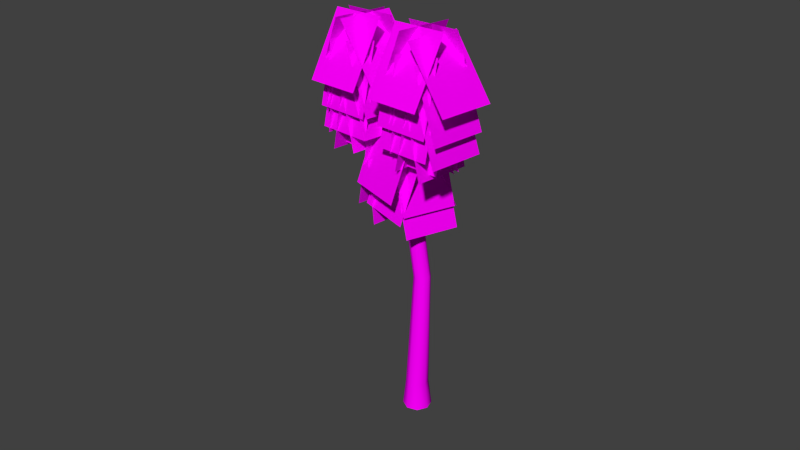 # Source: tree2.blend  (saved by Blender 2.75.0; exported with 4.5.12 LTS)
import bpy
from mathutils import Matrix  # noqa: F401  (used for matrix-valued properties, if any)

bpy.ops.wm.read_factory_settings(use_empty=True)
scene = bpy.context.scene
scene.name = 'Scene'

# ---- collections
col_collection_1 = bpy.data.collections.new('Collection 1'); scene.collection.children.link(col_collection_1)

# ---- images (referenced by path relative to the original .blend; pixels are not part of the script)
import os
ASSET_DIR = os.environ.get("B2B_ASSET_DIR", "")  # directory of the original .blend (textures are referenced by path, not embedded)
HERE = os.path.dirname(os.path.abspath(__file__))  # packed textures are extracted next to this script under _unpacked/

def load_image(name, relpath, width, height, colorspace="sRGB"):
    """Load a texture the original file referenced (path relative to the .blend, or extracted next to this script)."""
    p = next((c for c in (os.path.join(HERE, relpath), os.path.join(ASSET_DIR, relpath)) if relpath and os.path.exists(c)), "")
    if p:
        img = bpy.data.images.load(p, check_existing=True)
        img.name = name
    else:  # same state as the original file: an image datablock whose file is absent (Cycles renders it pink)
        img = bpy.data.images.new(name, width, height)
        img.source = "FILE"
        img.filepath = "//" + (relpath or name)
    img.colorspace_settings.name = colorspace
    return img
img_tree2texture_png = load_image('tree2texture.png', 'tree2texture.png', 1024, 1024, 'sRGB')

# ---- materials (node trees are filled in below, after node groups)
mat_tree2texture = bpy.data.materials.new('Tree2Texture')
mat_tree2texture.alpha_threshold = 0.0
mat_tree2texture.roughness = 0.5

# ---- material node trees
mat_tree2texture.use_nodes = True; mat_tree2texture.node_tree.nodes.clear()
_N = mat_tree2texture.node_tree.nodes; _L = mat_tree2texture.node_tree.links
n0 = _N.new('ShaderNodeOutputMaterial'); n0.name = 'Material Output'; n0.location = (300, 300)
n1 = _N.new('ShaderNodeTexImage'); n1.name = 'Image Texture'; n1.location = (-450, 370)
n1.width = 140
n1.image = img_tree2texture_png
n2 = _N.new('ShaderNodeBsdfTransparent'); n2.name = 'Transparent BSDF'; n2.location = (-126, 459)
n3 = _N.new('ShaderNodeBsdfDiffuse'); n3.name = 'Diffuse BSDF'; n3.location = (-159, 245)
n4 = _N.new('ShaderNodeMixShader'); n4.name = 'Mix Shader'; n4.location = (70, 365)
_L.new(n1.outputs[0], n3.inputs[0])
_L.new(n4.outputs[0], n0.inputs[0])
_L.new(n3.outputs[0], n4.inputs[2])
_L.new(n1.outputs[1], n4.inputs[0])
_L.new(n2.outputs[0], n4.inputs[1])
n0.is_active_output = True

# ---- world
world_world = bpy.data.worlds.new('World'); scene.world = world_world
world_world.color = (0.05088, 0.05088, 0.05088)
world_world.use_sun_shadow = False
world_world.sun_shadow_jitter_overblur = 0.0
world_world.cycles.sampling_method = 'MANUAL'
world_world.cycles.sample_map_resolution = 256

# ---- cameras
cam_camera = bpy.data.cameras.new('Camera')
cam_camera.clip_end = 100.0
cam_camera.lens = 35.0
cam_camera.sensor_width = 32.0
cam_camera.sensor_height = 18.0
cam_camera.ortho_scale = 7.314
cam_camera.dof.focus_distance = 0.0

# ---- meshes
me_cylinder = bpy.data.meshes.new('Cylinder')
me_cylinder.from_pydata([(0.4904, 0.2763, -1.057), (-0.6219, 0.05513, 5.975), (0.6858, 0.1954, -1.057), (-0.583, 0.03898, 5.975), (0.7668, 1.657e-08, -1.057), (-0.5668, 2.998e-08, 5.975), (0.6858, -0.1954, -1.057), (-0.583, -0.03898, 5.975), (0.4904, -0.2763, -1.057), (-0.6219, -0.05513, 5.975), (0.295, -0.1954, -1.057), (-0.6609, -0.03898, 5.975), (0.2141, 3.195e-08, -1.057), (-0.6771, 3.305e-08, 5.975), (0.295, 0.1954, -1.057), (-0.6609, 0.03898, 5.975), (0.4904, 0.2165, -0.5335), (0.6435, 0.1531, -0.5335), (0.7069, 2.208e-08, -0.5335), (0.6435, -0.1531, -0.5335), (0.4904, -0.2165, -0.5335), (0.3373, -0.1531, -0.5335), (0.2739, 3.412e-08, -0.5335), (0.3373, 0.1531, -0.5335), (-0.3348, 0.1482, 5.028), (0.122, 0.1228, 4.072), (0.07251, 3.637e-08, 4.06), (0.122, -0.1228, 4.072), (0.2413, -0.1736, 4.1), (0.3378, -0.08716, 4.123), (0.4216, 1.57e-08, 4.143), (0.3378, 0.08716, 4.123), (0.2413, 0.1736, 4.1), (-0.4811, 4.778e-08, 4.948), (0.4904, 2.794e-08, 3.786), (0.4635, 7.388e-08, 3.276), (-0.4396, 0.1048, 5.028), (-0.4831, 3.111e-08, 5.028), (-0.4396, -0.1048, 5.028), (-0.3348, -0.1482, 5.028), (-0.23, -0.1048, 5.028), (-0.1866, 2.287e-08, 5.028), (-0.23, 0.1048, 5.028), (-0.1727, 0.1397, 4.451), (-0.2271, 4.09e-08, 4.431), (-0.1727, -0.1397, 4.451), (-0.04148, -0.1976, 4.499), (0.1351, -0.0992, 4.484), (0.1587, 1.177e-08, 4.547), (0.1351, 0.0992, 4.484), (-0.04148, 0.1976, 4.499), (-0.03579, 0.1469, 4.25), (-0.09418, 3.961e-08, 4.234), (-0.03579, -0.1469, 4.25), (0.1052, -0.2078, 4.29), (0.2462, -0.1469, 4.33), (0.2462, 0.1469, 4.33), (0.1052, 0.2078, 4.29), (0.5493, -0.06552, 4.389), (0.5752, -3.675e-08, 4.351), (0.5493, 0.06552, 4.389), (0.4215, -0.0594, 4.577), (0.4085, -2.62e-08, 4.596), (0.4215, 0.0594, 4.577), (0.4854, -0.08798, 4.483), (0.4854, 0.08798, 4.483), (0.9975, -0.06552, 5.056), (1.035, -1.279e-07, 5.03), (0.9975, 0.06552, 5.056), (0.8113, -0.0594, 5.186), (0.7923, -1.072e-07, 5.199), (0.8113, 0.0594, 5.186), (0.9044, -0.08798, 5.121), (0.9044, 0.08798, 5.121), (1.07, -0.03617, 5.993), (1.091, -2.277e-07, 5.978), (1.07, 0.03617, 5.993), (0.9672, -0.03279, 6.065), (0.9567, -2.163e-07, 6.072), (0.9672, 0.03279, 6.065), (1.019, -0.04857, 6.029), (1.019, 0.04857, 6.029), (0.7447, 0.1037, 1.846), (0.8, 2.276e-08, 1.853), (0.7447, -0.1037, 1.846), (0.637, -0.1683, 1.836), (0.5195, -0.119, 1.824), (0.4708, 3.637e-08, 1.819), (0.5195, 0.119, 1.824), (0.637, 0.1683, 1.836), (0.6126, 0.3471, 4.384), (0.6126, -0.7263, 4.384), (0.7975, 0.3471, 5.668), (0.7975, -0.7263, 5.668), (0.7645, -0.7263, 6.056), (0.7645, 0.3471, 6.056), (0.5796, -0.7263, 4.772), (0.5796, 0.3471, 4.772), (0.7319, 0.3471, 4.106), (0.7319, -0.7263, 4.106), (1.034, 0.3471, 5.367), (1.034, -0.7263, 5.367), (0.8685, -0.7263, 6.438), (0.8685, 0.3471, 6.438), (0.3509, -0.7263, 5.249), (0.3509, 0.3471, 5.249), (1.599, -0.7263, 4.359), (1.599, 0.3471, 4.359), (1.153, -0.7263, 5.578), (1.153, 0.3471, 5.578), (1.186, 0.3471, 5.965), (1.186, -0.7263, 5.965), (1.632, 0.3471, 4.747), (1.632, -0.7263, 4.747), (1.28, -0.7263, 4.048), (1.28, 0.3471, 4.048), (0.9776, -0.7263, 5.31), (0.9776, 0.3471, 5.31), (1.04, 0.3471, 6.315), (1.04, -0.7263, 6.315), (1.792, 0.3471, 5.258), (1.792, -0.7263, 5.258), (-1.145, 0.3471, 5.216), (-1.145, -0.7263, 5.216), (-0.627, 0.3471, 6.405), (-0.627, -0.7263, 6.405), (-0.5262, -0.7263, 5.334), (-0.5262, 0.3471, 5.334), (-0.8282, -0.7263, 4.073), (-0.8282, 0.3471, 4.073), (-0.9805, 0.3471, 4.739), (-0.9805, -0.7263, 4.739), (-0.7956, 0.3471, 6.023), (-0.7956, -0.7263, 6.023), (-0.7626, -0.7263, 5.635), (-0.7626, 0.3471, 5.635), (-0.9475, -0.7263, 4.351), (-0.9475, 0.3471, 4.351), (0.01456, -0.7263, 4.442), (0.01456, 0.3471, 4.442), (-0.4315, -0.7263, 5.66), (-0.4315, 0.3471, 5.66), (-0.3985, 0.3471, 6.047), (-0.3985, -0.7263, 6.047), (0.04755, 0.3471, 4.829), (0.04755, -0.7263, 4.829), (-0.305, -0.7263, 4.13), (-0.305, 0.3471, 4.13), (-0.607, -0.7263, 5.392), (-0.607, 0.3471, 5.392), (-0.5168, 0.3471, 6.397), (-0.5168, -0.7263, 6.397), (0.2353, 0.3471, 5.34), (0.2353, -0.7263, 5.34), (-0.0299, 0.3993, 5.202), (-1.103, 0.3993, 5.202), (-0.0299, -0.05089, 6.419), (-1.103, -0.05089, 6.419), (-1.103, -0.23, 5.334), (-0.0299, -0.23, 5.334), (-1.103, 0.07203, 4.073), (-0.0299, 0.07203, 4.073), (-0.0299, 0.2579, 4.735), (-1.103, 0.2579, 4.735), (-0.0299, 0.1452, 6.027), (-1.103, 0.1452, 6.027), (-1.103, 0.1122, 5.639), (-0.0299, 0.1122, 5.639), (-1.103, 0.2249, 4.347), (-0.0299, 0.2249, 4.347), (-1.103, -0.7001, 4.42), (-0.0299, -0.7001, 4.42), (-1.103, -0.3953, 5.681), (-0.0299, -0.3953, 5.681), (-0.0299, -0.4283, 6.069), (-1.103, -0.4283, 6.069), (-0.0299, -0.7331, 4.808), (-1.103, -0.7331, 4.808), (-1.103, -0.4512, 4.13), (-0.0299, -0.4512, 4.13), (-1.103, -0.1491, 5.392), (-0.0299, -0.1491, 5.392), (-0.0299, -0.2935, 6.436), (-1.103, -0.2935, 6.436), (-0.0299, -0.9205, 5.3), (-1.103, -0.9205, 5.3), (1.41, 0.436, 5.202), (0.3364, 0.436, 5.202), (1.41, -0.01417, 6.419), (0.3364, -0.01417, 6.419), (0.3364, -0.2395, 5.334), (1.41, -0.2395, 5.334), (0.3364, 0.06252, 4.073), (1.41, 0.06252, 4.073), (1.41, 0.2484, 4.735), (0.3364, 0.2484, 4.735), (1.41, 0.1357, 6.027), (0.3364, 0.1357, 6.027), (0.3364, 0.1027, 5.639), (1.41, 0.1027, 5.639), (0.3364, 0.2154, 4.347), (1.41, 0.2154, 4.347), (0.3364, -0.7096, 4.42), (1.41, -0.7096, 4.42), (0.3364, -0.4048, 5.681), (1.41, -0.4048, 5.681), (1.41, -0.4378, 6.069), (0.3364, -0.4378, 6.069), (1.41, -0.7426, 4.808), (0.3364, -0.7426, 4.808), (0.3364, -0.4607, 4.13), (1.41, -0.4607, 4.13), (0.3364, -0.1586, 5.392), (1.41, -0.1586, 5.392), (1.41, -0.311, 6.436), (0.3364, -0.311, 6.436), (1.41, -0.9381, 5.3), (0.3364, -0.9381, 5.3), (-0.3823, 0.6244, 3.072), (-0.5601, -0.4327, 3.016), (0.01412, 0.4929, 4.3), (-0.1637, -0.5641, 4.244), (0.7546, -0.5641, 3.204), (0.935, 0.4929, 3.157), (0.3003, -0.4327, 4.412), (0.4806, 0.6244, 4.365), (0.8196, -0.5653, 2.814), (0.9999, 0.4918, 2.767), (0.3652, -0.4339, 4.022), (0.5456, 0.6232, 3.975), (-0.006671, 0.6244, 2.828), (-0.1617, -0.4327, 2.725), (0.02813, 0.4929, 4.118), (-0.1269, -0.5641, 4.015), (-0.3544, -0.6233, 3.559), (0.7026, -0.8019, 3.505), (-0.223, -0.2116, 4.782), (0.8341, -0.3902, 4.728), (0.8341, 0.5792, 3.699), (-0.223, 0.762, 3.663), (0.7026, 0.05265, 4.877), (-0.3544, 0.2355, 4.841), (0.8353, 0.6441, 3.079), (-0.2218, 0.827, 3.043), (0.7038, 0.1176, 4.257), (-0.3533, 0.3005, 4.221), (-0.3544, -0.4205, 3.093), (0.7026, -0.5994, 3.04), (-0.223, -0.001658, 4.313), (0.8341, -0.1805, 4.261)], [], [(24, 1, 3, 42), (42, 3, 5, 41), (41, 5, 7, 40), (40, 7, 9, 39), (39, 9, 11, 38), (38, 11, 13, 37), (36, 15, 1, 24), (37, 13, 15, 36), (12, 22, 23, 14), (14, 23, 16, 0), (10, 21, 22, 12), (8, 20, 21, 10), (6, 19, 20, 8), (4, 18, 19, 6), (2, 17, 18, 4), (0, 16, 17, 2), (89, 32, 31, 82), (82, 31, 30, 83), (83, 30, 29, 84), (84, 29, 28, 85), (85, 28, 27, 86), (86, 27, 26, 87), (88, 25, 32, 89), (87, 26, 25, 88), (44, 37, 36, 43), (43, 36, 24, 50), (45, 38, 37, 44), (46, 39, 38, 45), (47, 40, 39, 46), (48, 41, 40, 47), (49, 42, 41, 48), (50, 24, 42, 49), (57, 50, 49, 56), (55, 47, 46, 54), (54, 46, 45, 53), (53, 45, 44, 52), (51, 43, 50, 57), (52, 44, 43, 51), (26, 52, 51, 25), (25, 51, 57, 32), (27, 53, 52, 26), (28, 54, 53, 27), (29, 55, 54, 28), (32, 57, 56, 31), (47, 55, 64, 61), (49, 48, 62, 63), (30, 31, 60, 59), (55, 29, 58, 64), (56, 49, 63, 65), (48, 47, 61, 62), (29, 30, 59, 58), (31, 56, 65, 60), (64, 58, 66, 72), (59, 60, 68, 67), (65, 63, 71, 73), (62, 61, 69, 70), (60, 65, 73, 68), (58, 59, 67, 66), (61, 64, 72, 69), (63, 62, 70, 71), (69, 72, 80, 77), (71, 70, 78, 79), (72, 66, 74, 80), (67, 68, 76, 75), (73, 71, 79, 81), (70, 69, 77, 78), (68, 73, 81, 76), (66, 67, 75, 74), (22, 87, 88, 23), (23, 88, 89, 16), (21, 86, 87, 22), (20, 85, 86, 21), (19, 84, 85, 20), (18, 83, 84, 19), (17, 82, 83, 18), (16, 89, 82, 17), (93, 92, 90, 91), (94, 95, 97, 96), (101, 100, 98, 99), (102, 103, 105, 104), (109, 108, 106, 107), (110, 111, 113, 112), (117, 116, 114, 115), (118, 119, 121, 120), (125, 124, 122, 123), (126, 127, 129, 128), (133, 132, 130, 131), (134, 135, 137, 136), (141, 140, 138, 139), (142, 143, 145, 144), (149, 148, 146, 147), (150, 151, 153, 152), (157, 156, 154, 155), (158, 159, 161, 160), (165, 164, 162, 163), (166, 167, 169, 168), (173, 172, 170, 171), (174, 175, 177, 176), (181, 180, 178, 179), (182, 183, 185, 184), (189, 188, 186, 187), (190, 191, 193, 192), (197, 196, 194, 195), (198, 199, 201, 200), (205, 204, 202, 203), (206, 207, 209, 208), (213, 212, 210, 211), (214, 215, 217, 216), (221, 220, 218, 219), (225, 224, 222, 223), (229, 228, 226, 227), (233, 232, 230, 231), (237, 236, 234, 235), (241, 240, 238, 239), (245, 244, 242, 243), (249, 248, 246, 247)])
me_cylinder.polygons.foreach_set('use_smooth', [1, 1, 1, 1, 1, 1, 1, 1, 1, 1, 1, 1, 1, 1, 1, 1, 1, 1, 1, 1, 1, 1, 1, 1, 1, 1, 1, 1, 1, 1, 1, 1, 1, 1, 1, 1, 1, 1, 1, 1, 1, 1, 1, 1, 1, 1, 1, 1, 1, 1, 1, 1, 1, 1, 1, 1, 1, 1, 1, 1, 1, 1, 1, 1, 1, 1, 1, 1, 1, 1, 1, 1, 1, 1, 1, 1, 0, 0, 0, 0, 0, 0, 0, 0, 0, 0, 0, 0, 0, 0, 0, 0, 0, 0, 0, 0, 0, 0, 0, 0, 0, 0, 0, 0, 0, 0, 0, 0, 0, 0, 0, 0, 0, 0, 0, 0])
_uv = me_cylinder.uv_layers.new(name='UVMap')
_uv.uv.foreach_set('vector', [0.8724, 0.7241, 0.872, 0.9474, 0.8177, 0.9465, 0.8177, 0.7234, 0.8177, 0.7234, 0.8177, 0.9465, 0.7633, 0.9463, 0.7629, 0.7232, 0.7629, 0.7232, 0.7633, 0.9463, 0.7089, 0.9465, 0.7082, 0.7234, 0.7082, 0.7234, 0.7089, 0.9465, 0.6545, 0.9474, 0.6534, 0.7241, 0.6534, 0.7241, 0.6545, 0.9474, 0.6001, 0.9488, 0.5987, 0.7253, 0.5987, 0.7253, 0.6001, 0.9488, 0.5458, 0.9507, 0.5439, 0.727, 0.9272, 0.7253, 0.9264, 0.9488, 0.872, 0.9474, 0.8724, 0.7241, 0.9819, 0.727, 0.9807, 0.9507, 0.9264, 0.9488, 0.9272, 0.7253, 0.8877, 0.1196, 0.8499, 0.1933, 0.8151, 0.1794, 0.8383, 0.09995, 0.8383, 0.09995, 0.8151, 0.1794, 0.7783, 0.1724, 0.7861, 0.08993, 0.6835, 0.1935, 0.6913, 0.2759, 0.6545, 0.283, 0.6313, 0.2035, 0.7367, 0.1935, 0.7288, 0.2759, 0.6913, 0.2759, 0.6835, 0.1935, 0.7889, 0.2035, 0.7657, 0.283, 0.7288, 0.2759, 0.7367, 0.1935, 0.6807, 0.09995, 0.7039, 0.1794, 0.6691, 0.1933, 0.6313, 0.1196, 0.7329, 0.08993, 0.7407, 0.1724, 0.7039, 0.1794, 0.6807, 0.09995, 0.7861, 0.08993, 0.7783, 0.1724, 0.7407, 0.1724, 0.7329, 0.08993, 0.8732, 0.06353, 0.8728, 0.9463, 0.8177, 0.9457, 0.8177, 0.06307, 0.8177, 0.06307, 0.8177, 0.9457, 0.7626, 0.9455, 0.7622, 0.06291, 0.7622, 0.06291, 0.7626, 0.9455, 0.7074, 0.9457, 0.7067, 0.06307, 0.7067, 0.06307, 0.7074, 0.9457, 0.6523, 0.9463, 0.6512, 0.06353, 0.6512, 0.06353, 0.6523, 0.9463, 0.5972, 0.9473, 0.5957, 0.06431, 0.5957, 0.06431, 0.5972, 0.9473, 0.5421, 0.9486, 0.5402, 0.0654, 0.9287, 0.06431, 0.928, 0.9473, 0.8728, 0.9463, 0.8732, 0.06353, 0.9842, 0.0654, 0.9831, 0.9486, 0.928, 0.9473, 0.9287, 0.06431, 0.9825, 0.6151, 0.9819, 0.727, 0.9272, 0.7253, 0.9276, 0.6136, 0.9276, 0.6136, 0.9272, 0.7253, 0.8724, 0.7241, 0.8726, 0.6125, 0.5979, 0.6136, 0.5987, 0.7253, 0.5439, 0.727, 0.543, 0.6151, 0.6529, 0.6125, 0.6534, 0.7241, 0.5987, 0.7253, 0.5979, 0.6136, 0.7078, 0.6118, 0.7082, 0.7234, 0.6534, 0.7241, 0.6529, 0.6125, 0.7627, 0.6116, 0.7629, 0.7232, 0.7082, 0.7234, 0.7078, 0.6118, 0.8177, 0.6118, 0.8177, 0.7234, 0.7629, 0.7232, 0.7627, 0.6116, 0.8726, 0.6125, 0.8724, 0.7241, 0.8177, 0.7234, 0.8177, 0.6118, 0.8727, 0.5567, 0.8726, 0.6125, 0.8177, 0.6118, 0.8177, 0.5561, 0.7076, 0.5561, 0.7078, 0.6118, 0.6529, 0.6125, 0.6526, 0.5567, 0.6526, 0.5567, 0.6529, 0.6125, 0.5979, 0.6136, 0.5976, 0.5577, 0.5976, 0.5577, 0.5979, 0.6136, 0.543, 0.6151, 0.5426, 0.5592, 0.9278, 0.5577, 0.9276, 0.6136, 0.8726, 0.6125, 0.8727, 0.5567, 0.9828, 0.5592, 0.9825, 0.6151, 0.9276, 0.6136, 0.9278, 0.5577, 0.9831, 0.5032, 0.9828, 0.5592, 0.9278, 0.5577, 0.928, 0.5019, 0.928, 0.5019, 0.9278, 0.5577, 0.8727, 0.5567, 0.8728, 0.5009, 0.5972, 0.5019, 0.5976, 0.5577, 0.5426, 0.5592, 0.5421, 0.5032, 0.6523, 0.5009, 0.6526, 0.5567, 0.5976, 0.5577, 0.5972, 0.5019, 0.7074, 0.5003, 0.7076, 0.5561, 0.6526, 0.5567, 0.6523, 0.5009, 0.8728, 0.5009, 0.8727, 0.5567, 0.8177, 0.5561, 0.8177, 0.5003, 0.79, 0.08241, 0.8422, 0.09063, 0.8412, 0.2028, 0.7865, 0.2109, 0.7214, 0.08241, 0.7557, 0.09762, 0.7557, 0.2105, 0.7249, 0.2109, 0.5632, 0.1095, 0.5918, 0.07954, 0.6223, 0.1969, 0.5905, 0.1963, 0.8422, 0.09063, 0.9196, 0.07954, 0.8891, 0.1969, 0.8412, 0.2028, 0.6692, 0.09063, 0.7214, 0.08241, 0.7249, 0.2109, 0.6702, 0.2028, 0.7557, 0.09762, 0.79, 0.08241, 0.7865, 0.2109, 0.7557, 0.2105, 0.9196, 0.07954, 0.9482, 0.1095, 0.9209, 0.1963, 0.8891, 0.1969, 0.5918, 0.07954, 0.6692, 0.09063, 0.6702, 0.2028, 0.6223, 0.1969, 0.8412, 0.2028, 0.8891, 0.1969, 0.8792, 0.5331, 0.8322, 0.5429, 0.5905, 0.1963, 0.6223, 0.1969, 0.6322, 0.5331, 0.5993, 0.5314, 0.6702, 0.2028, 0.7249, 0.2109, 0.7277, 0.5542, 0.6792, 0.5429, 0.7557, 0.2105, 0.7865, 0.2109, 0.7837, 0.5542, 0.7557, 0.5565, 0.6223, 0.1969, 0.6702, 0.2028, 0.6792, 0.5429, 0.6322, 0.5331, 0.8891, 0.1969, 0.9209, 0.1963, 0.9121, 0.5314, 0.8792, 0.5331, 0.7865, 0.2109, 0.8412, 0.2028, 0.8322, 0.5429, 0.7837, 0.5542, 0.7249, 0.2109, 0.7557, 0.2105, 0.7557, 0.5565, 0.7277, 0.5542, 0.7837, 0.5542, 0.8322, 0.5429, 0.7945, 0.933, 0.77, 0.9431, 0.7277, 0.5542, 0.7557, 0.5565, 0.7557, 0.9453, 0.7414, 0.9431, 0.8322, 0.5429, 0.8792, 0.5331, 0.8197, 0.9233, 0.7945, 0.933, 0.5993, 0.5314, 0.6322, 0.5331, 0.6917, 0.9233, 0.6726, 0.9211, 0.6792, 0.5429, 0.7277, 0.5542, 0.7414, 0.9431, 0.7169, 0.933, 0.7557, 0.5565, 0.7837, 0.5542, 0.77, 0.9431, 0.7557, 0.9453, 0.6322, 0.5331, 0.6792, 0.5429, 0.7169, 0.933, 0.6917, 0.9233, 0.8792, 0.5331, 0.9121, 0.5314, 0.8388, 0.9211, 0.8197, 0.9233, 0.9854, 0.05575, 0.9842, 0.9439, 0.9287, 0.9428, 0.9295, 0.05494, 0.9295, 0.05494, 0.9287, 0.9428, 0.8732, 0.942, 0.8736, 0.05437, 0.5942, 0.05494, 0.5957, 0.9428, 0.5402, 0.9439, 0.5384, 0.05575, 0.6501, 0.05437, 0.6512, 0.942, 0.5957, 0.9428, 0.5942, 0.05494, 0.706, 0.05402, 0.7067, 0.9416, 0.6512, 0.942, 0.6501, 0.05437, 0.7619, 0.05391, 0.7622, 0.9414, 0.7067, 0.9416, 0.706, 0.05402, 0.8178, 0.05402, 0.8177, 0.9416, 0.7622, 0.9414, 0.7619, 0.05391, 0.8736, 0.05437, 0.8732, 0.942, 0.8177, 0.9416, 0.8178, 0.05402, -0.003765, 0.1792, 0.5104, 0.1807, 0.5104, 0.8602, -0.003765, 0.8586, -0.003765, 0.1792, 0.5104, 0.1807, 0.5104, 0.8602, -0.003765, 0.8586, -0.003765, 0.1792, 0.5104, 0.1807, 0.5104, 0.8602, -0.003765, 0.8586, -0.003765, 0.1792, 0.5104, 0.1807, 0.5104, 0.8602, -0.003765, 0.8586, -0.003765, 0.1792, 0.5104, 0.1807, 0.5104, 0.8602, -0.003765, 0.8586, -0.003765, 0.1792, 0.5104, 0.1807, 0.5104, 0.8602, -0.003765, 0.8586, -0.003765, 0.1792, 0.5104, 0.1807, 0.5104, 0.8602, -0.003765, 0.8586, -0.003765, 0.1792, 0.5104, 0.1807, 0.5104, 0.8602, -0.003765, 0.8586, -0.003765, 0.1792, 0.5104, 0.1807, 0.5104, 0.8602, -0.003765, 0.8586, -0.003765, 0.1792, 0.5104, 0.1807, 0.5104, 0.8602, -0.003765, 0.8586, -0.003765, 0.1792, 0.5104, 0.1807, 0.5104, 0.8602, -0.003765, 0.8586, -0.003765, 0.1792, 0.5104, 0.1807, 0.5104, 0.8602, -0.003765, 0.8586, -0.003765, 0.1792, 0.5104, 0.1807, 0.5104, 0.8602, -0.003765, 0.8586, -0.003765, 0.1792, 0.5104, 0.1807, 0.5104, 0.8602, -0.003765, 0.8586, -0.003765, 0.1792, 0.5104, 0.1807, 0.5104, 0.8602, -0.003765, 0.8586, -0.003765, 0.1792, 0.5104, 0.1807, 0.5104, 0.8602, -0.003765, 0.8586, -0.003765, 0.1792, 0.5104, 0.1807, 0.5104, 0.8602, -0.003765, 0.8586, -0.003765, 0.1792, 0.5104, 0.1807, 0.5104, 0.8602, -0.003765, 0.8586, -0.003765, 0.1792, 0.5104, 0.1807, 0.5104, 0.8602, -0.003765, 0.8586, -0.003765, 0.1792, 0.5104, 0.1807, 0.5104, 0.8602, -0.003765, 0.8586, -0.003765, 0.1792, 0.5104, 0.1807, 0.5104, 0.8602, -0.003765, 0.8586, -0.003765, 0.1792, 0.5104, 0.1807, 0.5104, 0.8602, -0.003765, 0.8586, -0.003765, 0.1792, 0.5104, 0.1807, 0.5104, 0.8602, -0.003765, 0.8586, -0.003765, 0.1792, 0.5104, 0.1807, 0.5104, 0.8602, -0.003765, 0.8586, -0.003765, 0.1792, 0.5104, 0.1807, 0.5104, 0.8602, -0.003765, 0.8586, -0.003765, 0.1792, 0.5104, 0.1807, 0.5104, 0.8602, -0.003765, 0.8586, -0.003765, 0.1792, 0.5104, 0.1807, 0.5104, 0.8602, -0.003765, 0.8586, -0.003765, 0.1792, 0.5104, 0.1807, 0.5104, 0.8602, -0.003765, 0.8586, -0.003765, 0.1792, 0.5104, 0.1807, 0.5104, 0.8602, -0.003765, 0.8586, -0.003765, 0.1792, 0.5104, 0.1807, 0.5104, 0.8602, -0.003765, 0.8586, -0.003765, 0.1792, 0.5104, 0.1807, 0.5104, 0.8602, -0.003765, 0.8586, -0.003765, 0.1792, 0.5104, 0.1807, 0.5104, 0.8602, -0.003765, 0.8586, -0.003765, 0.1792, 0.5104, 0.1807, 0.5104, 0.8602, -0.003765, 0.8586, -0.003765, 0.1792, 0.5104, 0.1807, 0.5104, 0.8602, -0.003765, 0.8586, -0.003765, 0.1792, 0.5104, 0.1807, 0.5104, 0.8602, -0.003765, 0.8586, -0.003765, 0.1792, 0.5104, 0.1807, 0.5104, 0.8602, -0.003765, 0.8586, -0.003765, 0.1792, 0.5104, 0.1807, 0.5104, 0.8602, -0.003765, 0.8586, -0.003765, 0.1792, 0.5104, 0.1807, 0.5104, 0.8602, -0.003765, 0.8586, -0.003765, 0.1792, 0.5104, 0.1807, 0.5104, 0.8602, -0.003765, 0.8586, -0.003765, 0.1792, 0.5104, 0.1807, 0.5104, 0.8602, -0.003765, 0.8586])
me_cylinder.materials.append(mat_tree2texture)
me_cylinder.use_remesh_preserve_volume = False
me_cylinder.use_remesh_preserve_attributes = False
me_cylinder.use_mirror_vertex_groups = False
me_cylinder.update()

# ---- objects
ob_cylinder = bpy.data.objects.new('Cylinder', me_cylinder)
ob_camera = bpy.data.objects.new('Camera', cam_camera)

# ---- transforms, parenting, visibility, modifiers, constraints
ob_cylinder.location = (0.004344, -0.5068, 1.035)
ob_cylinder.lineart.crease_threshold = 0.0
ob_camera.location = (10.39, -10.14, 10.71)
ob_camera.rotation_euler = (1.109, 0.01082, 0.8149)
ob_camera.scale = (2.086, 2.086, 2.086)
ob_camera.lock_rotations_4d = False
ob_camera.empty_display_type = 'ARROWS'
ob_camera.color = (0.0, 0.0, 0.0, 0.0)
ob_camera.display_type = 'WIRE'
ob_camera.lineart.crease_threshold = 0.0

# ---- collection membership
col_collection_1.objects.link(ob_cylinder)
col_collection_1.objects.link(ob_camera)

# ---- scene / render settings (as saved in the file)
scene.camera = ob_camera
scene.frame_start = 1; scene.frame_end = 250; scene.frame_set(3)
scene.render.engine = 'CYCLES'
scene.render.resolution_percentage = 50
scene.render.dither_intensity = 0.0
scene.cycles.use_denoising = False
scene.cycles.samples = 100
scene.cycles.sampling_pattern = 'TABULATED_SOBOL'
scene.cycles.light_sampling_threshold = 0.0
scene.cycles.use_adaptive_sampling = False
scene.cycles.use_light_tree = False
scene.cycles.blur_glossy = 0.0
scene.cycles.pixel_filter_type = 'GAUSSIAN'
scene.cycles.sample_clamp_indirect = 0.0
scene.view_settings.view_transform = 'Standard'
bpy.context.view_layer.update()

# ---- added for rendering (the .blend has no usable light): sun
light_auto_sun = bpy.data.lights.new('AutoSun', 'SUN')
light_auto_sun.energy = 3.0
light_auto_sun.angle = 0.0523599
ob_auto_sun = bpy.data.objects.new('AutoSun', light_auto_sun)
scene.collection.objects.link(ob_auto_sun)
ob_auto_sun.rotation_euler = (0.872665, 0.174533, 0.523599)
bpy.context.view_layer.update()
